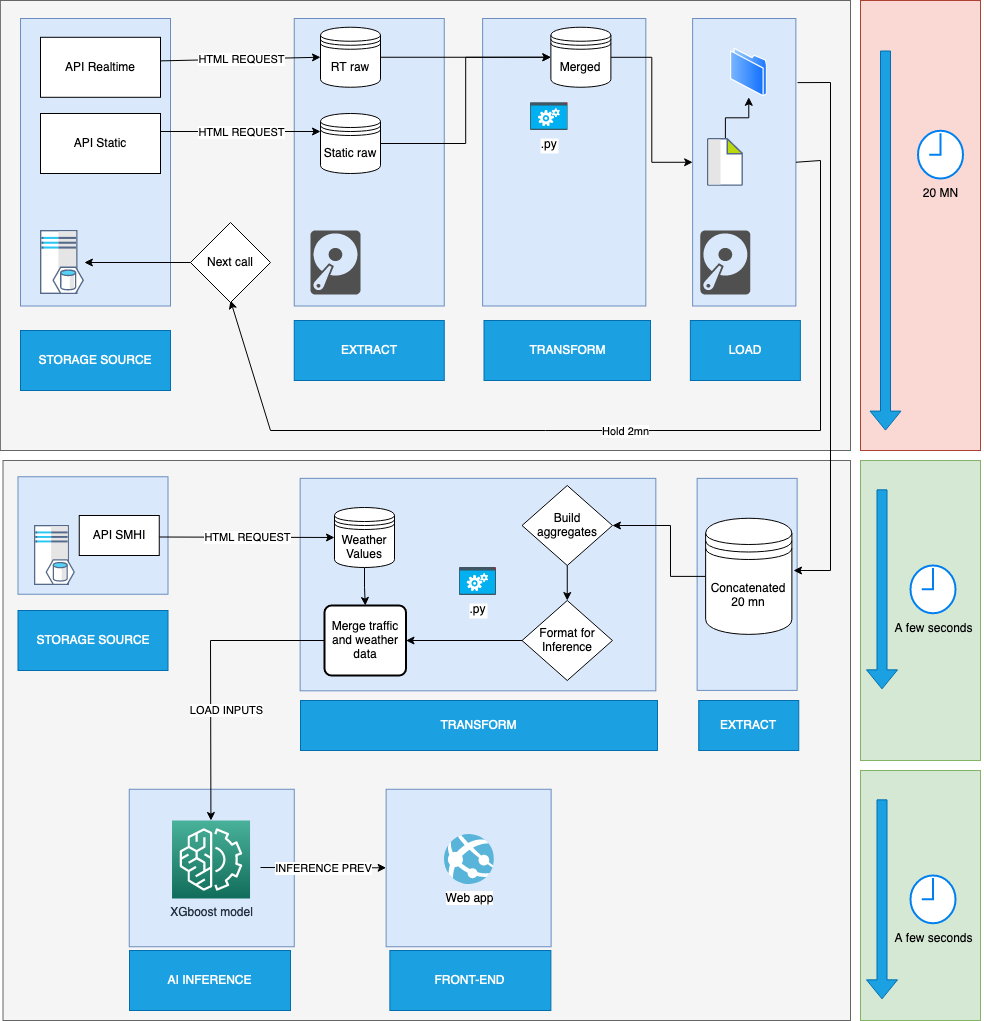

The diagram above was exported from draw.io. Its source (the exported page's mxGraphModel, read from the mxfile embedded in the PNG):
<mxGraphModel dx="2924" dy="2229" grid="1" gridSize="10" guides="1" tooltips="1" connect="1" arrows="1" fold="1" page="1" pageScale="1" pageWidth="850" pageHeight="1100" math="0" shadow="0">
  <root>
    <mxCell id="0" />
    <mxCell id="1" parent="0" />
    <mxCell id="IRGIp__oMzrErLI97pUp-57" value="" style="rounded=0;whiteSpace=wrap;html=1;fillColor=#f5f5f5;fontColor=#333333;strokeColor=#666666;" vertex="1" parent="1">
      <mxGeometry x="-827.5" y="-570" width="847.5" height="560" as="geometry" />
    </mxCell>
    <mxCell id="IRGIp__oMzrErLI97pUp-58" value="" style="rounded=0;whiteSpace=wrap;html=1;rotation=-90;fillColor=#dae8fc;strokeColor=#6c8ebf;" vertex="1" parent="1">
      <mxGeometry x="-697.49" y="-244.99" width="157.5" height="165" as="geometry" />
    </mxCell>
    <mxCell id="IRGIp__oMzrErLI97pUp-31" value="" style="rounded=0;whiteSpace=wrap;html=1;rotation=-90;fillColor=#dae8fc;strokeColor=#6c8ebf;" vertex="1" parent="1">
      <mxGeometry x="-458.75" y="-623.76" width="212.47" height="355.68" as="geometry" />
    </mxCell>
    <mxCell id="IRGIp__oMzrErLI97pUp-26" value="" style="rounded=0;whiteSpace=wrap;html=1;fillColor=#fad9d5;strokeColor=#ae4132;" vertex="1" parent="1">
      <mxGeometry x="30" y="-1030" width="120" height="450" as="geometry" />
    </mxCell>
    <mxCell id="IRGIp__oMzrErLI97pUp-22" value="" style="rounded=0;whiteSpace=wrap;html=1;fillColor=#f5f5f5;fontColor=#333333;strokeColor=#666666;" vertex="1" parent="1">
      <mxGeometry x="-830.13" y="-1030" width="850.13" height="450" as="geometry" />
    </mxCell>
    <mxCell id="BvXnrX7RNbLTSLcbNi9X-56" value="" style="rounded=0;whiteSpace=wrap;html=1;rotation=-90;fillColor=#dae8fc;strokeColor=#6c8ebf;" parent="1" vertex="1">
      <mxGeometry x="-230" y="-919.87" width="287.5" height="103.25" as="geometry" />
    </mxCell>
    <mxCell id="BvXnrX7RNbLTSLcbNi9X-38" value="" style="rounded=0;whiteSpace=wrap;html=1;rotation=-90;fillColor=#dae8fc;strokeColor=#6c8ebf;" parent="1" vertex="1">
      <mxGeometry x="-605" y="-943.25" width="287.5" height="150" as="geometry" />
    </mxCell>
    <mxCell id="BvXnrX7RNbLTSLcbNi9X-26" value="v" style="rounded=0;whiteSpace=wrap;html=1;rotation=-90;fillColor=#dae8fc;strokeColor=#6c8ebf;" parent="1" vertex="1">
      <mxGeometry x="-878.75" y="-943.25" width="287.5" height="150" as="geometry" />
    </mxCell>
    <mxCell id="BvXnrX7RNbLTSLcbNi9X-24" value="" style="shape=image;verticalLabelPosition=bottom;labelBackgroundColor=#ffffff;verticalAlign=top;aspect=fixed;imageAspect=0;image=data:image/svg+xml,(base64 omitted: 9620 chars);" parent="1" vertex="1">
      <mxGeometry x="-790" y="-800" width="43.88" height="64" as="geometry" />
    </mxCell>
    <mxCell id="BvXnrX7RNbLTSLcbNi9X-27" value="API Realtime" style="rounded=0;whiteSpace=wrap;html=1;" parent="1" vertex="1">
      <mxGeometry x="-790" y="-993.2" width="120" height="60" as="geometry" />
    </mxCell>
    <mxCell id="BvXnrX7RNbLTSLcbNi9X-28" value="API Static" style="rounded=0;whiteSpace=wrap;html=1;" parent="1" vertex="1">
      <mxGeometry x="-790" y="-917" width="120" height="60" as="geometry" />
    </mxCell>
    <mxCell id="BvXnrX7RNbLTSLcbNi9X-32" value="" style="endArrow=classic;html=1;rounded=0;exitX=1.002;exitY=0.393;exitDx=0;exitDy=0;entryX=0;entryY=0.5;entryDx=0;entryDy=0;exitPerimeter=0;" parent="1" source="BvXnrX7RNbLTSLcbNi9X-27" target="BvXnrX7RNbLTSLcbNi9X-44" edge="1">
      <mxGeometry relative="1" as="geometry">
        <mxPoint x="-640" y="-967.5" as="sourcePoint" />
        <mxPoint x="-540" y="-967.5" as="targetPoint" />
      </mxGeometry>
    </mxCell>
    <mxCell id="BvXnrX7RNbLTSLcbNi9X-33" value="HTML REQUEST" style="edgeLabel;resizable=0;html=1;align=center;verticalAlign=middle;" parent="BvXnrX7RNbLTSLcbNi9X-32" connectable="0" vertex="1">
      <mxGeometry relative="1" as="geometry" />
    </mxCell>
    <mxCell id="BvXnrX7RNbLTSLcbNi9X-34" value="" style="endArrow=classic;html=1;rounded=0;exitX=1;exitY=0.5;exitDx=0;exitDy=0;entryX=0;entryY=0.5;entryDx=0;entryDy=0;" parent="1" edge="1">
      <mxGeometry relative="1" as="geometry">
        <mxPoint x="-670" y="-899" as="sourcePoint" />
        <mxPoint x="-510" y="-899" as="targetPoint" />
      </mxGeometry>
    </mxCell>
    <mxCell id="BvXnrX7RNbLTSLcbNi9X-35" value="HTML REQUEST" style="edgeLabel;resizable=0;html=1;align=center;verticalAlign=middle;" parent="BvXnrX7RNbLTSLcbNi9X-34" connectable="0" vertex="1">
      <mxGeometry relative="1" as="geometry" />
    </mxCell>
    <mxCell id="BvXnrX7RNbLTSLcbNi9X-37" value="" style="sketch=0;pointerEvents=1;shadow=0;dashed=0;html=1;strokeColor=none;fillColor=#505050;labelPosition=center;verticalLabelPosition=bottom;verticalAlign=top;outlineConnect=0;align=center;shape=mxgraph.office.devices.hard_disk;" parent="1" vertex="1">
      <mxGeometry x="-520" y="-800" width="50" height="64" as="geometry" />
    </mxCell>
    <mxCell id="BvXnrX7RNbLTSLcbNi9X-39" value="" style="rounded=0;whiteSpace=wrap;html=1;rotation=-90;fillColor=#dae8fc;strokeColor=#6c8ebf;" parent="1" vertex="1">
      <mxGeometry x="-410.02" y="-949.86" width="287.5" height="163.2" as="geometry" />
    </mxCell>
    <mxCell id="BvXnrX7RNbLTSLcbNi9X-40" value="" style="rounded=0;whiteSpace=wrap;html=1;rotation=-90;fillColor=#dae8fc;strokeColor=#6c8ebf;" parent="1" vertex="1">
      <mxGeometry x="-796.25" y="-570.0000000000001" width="117.5" height="150" as="geometry" />
    </mxCell>
    <mxCell id="BvXnrX7RNbLTSLcbNi9X-41" value="" style="shape=image;verticalLabelPosition=bottom;labelBackgroundColor=#ffffff;verticalAlign=top;aspect=fixed;imageAspect=0;image=data:image/svg+xml,(base64 omitted: 9620 chars);" parent="1" vertex="1">
      <mxGeometry x="-796.25" y="-505" width="41.14" height="60" as="geometry" />
    </mxCell>
    <mxCell id="BvXnrX7RNbLTSLcbNi9X-51" style="edgeStyle=orthogonalEdgeStyle;rounded=0;orthogonalLoop=1;jettySize=auto;html=1;exitX=1;exitY=0.5;exitDx=0;exitDy=0;entryX=0;entryY=0.5;entryDx=0;entryDy=0;" parent="1" source="BvXnrX7RNbLTSLcbNi9X-44" target="BvXnrX7RNbLTSLcbNi9X-47" edge="1">
      <mxGeometry relative="1" as="geometry" />
    </mxCell>
    <mxCell id="BvXnrX7RNbLTSLcbNi9X-44" value="RT raw" style="shape=datastore;whiteSpace=wrap;html=1;" parent="1" vertex="1">
      <mxGeometry x="-510" y="-1003.25" width="60" height="60" as="geometry" />
    </mxCell>
    <mxCell id="BvXnrX7RNbLTSLcbNi9X-48" style="edgeStyle=orthogonalEdgeStyle;rounded=0;orthogonalLoop=1;jettySize=auto;html=1;exitX=1;exitY=0.5;exitDx=0;exitDy=0;entryX=0;entryY=0.5;entryDx=0;entryDy=0;" parent="1" source="BvXnrX7RNbLTSLcbNi9X-45" target="BvXnrX7RNbLTSLcbNi9X-47" edge="1">
      <mxGeometry relative="1" as="geometry" />
    </mxCell>
    <mxCell id="BvXnrX7RNbLTSLcbNi9X-45" value="Static raw" style="shape=datastore;whiteSpace=wrap;html=1;" parent="1" vertex="1">
      <mxGeometry x="-510" y="-917" width="60" height="60" as="geometry" />
    </mxCell>
    <mxCell id="IRGIp__oMzrErLI97pUp-14" value="" style="edgeStyle=orthogonalEdgeStyle;rounded=0;orthogonalLoop=1;jettySize=auto;html=1;" edge="1" parent="1" source="BvXnrX7RNbLTSLcbNi9X-47" target="BvXnrX7RNbLTSLcbNi9X-56">
      <mxGeometry relative="1" as="geometry" />
    </mxCell>
    <mxCell id="BvXnrX7RNbLTSLcbNi9X-47" value="Merged" style="shape=datastore;whiteSpace=wrap;html=1;" parent="1" vertex="1">
      <mxGeometry x="-279.62" y="-1003.25" width="60" height="60" as="geometry" />
    </mxCell>
    <mxCell id="BvXnrX7RNbLTSLcbNi9X-66" value="STORAGE SOURCE" style="rounded=0;whiteSpace=wrap;html=1;fillColor=#1ba1e2;fontColor=#ffffff;strokeColor=#006EAF;" parent="1" vertex="1">
      <mxGeometry x="-812.5" y="-420" width="150" height="60" as="geometry" />
    </mxCell>
    <mxCell id="BvXnrX7RNbLTSLcbNi9X-67" value="EXTRACT" style="rounded=0;whiteSpace=wrap;html=1;fillColor=#1ba1e2;fontColor=#ffffff;strokeColor=#006EAF;" parent="1" vertex="1">
      <mxGeometry x="-536.25" y="-710" width="150" height="60" as="geometry" />
    </mxCell>
    <mxCell id="BvXnrX7RNbLTSLcbNi9X-68" value="TRANSFORM" style="rounded=0;whiteSpace=wrap;html=1;fillColor=#1ba1e2;fontColor=#ffffff;strokeColor=#006EAF;" parent="1" vertex="1">
      <mxGeometry x="-346.5" y="-710" width="166.5" height="60" as="geometry" />
    </mxCell>
    <mxCell id="BvXnrX7RNbLTSLcbNi9X-74" value="&lt;div&gt;Merge traffic &lt;br&gt;&lt;/div&gt;&lt;div&gt;and weather&lt;/div&gt;&lt;div&gt;data&lt;br&gt;&lt;/div&gt;" style="rounded=1;whiteSpace=wrap;html=1;absoluteArcSize=1;arcSize=14;strokeWidth=2;" parent="1" vertex="1">
      <mxGeometry x="-506" y="-425" width="81.5" height="70" as="geometry" />
    </mxCell>
    <mxCell id="BvXnrX7RNbLTSLcbNi9X-77" value="" style="sketch=0;pointerEvents=1;shadow=0;dashed=0;html=1;strokeColor=none;fillColor=#505050;labelPosition=center;verticalLabelPosition=bottom;verticalAlign=top;outlineConnect=0;align=center;shape=mxgraph.office.devices.hard_disk;" parent="1" vertex="1">
      <mxGeometry x="-130.13" y="-800" width="50" height="64" as="geometry" />
    </mxCell>
    <mxCell id="BvXnrX7RNbLTSLcbNi9X-78" value="LOAD" style="rounded=0;whiteSpace=wrap;html=1;fillColor=#1ba1e2;fontColor=#ffffff;strokeColor=#006EAF;" parent="1" vertex="1">
      <mxGeometry x="-140.13" y="-710" width="110" height="60" as="geometry" />
    </mxCell>
    <mxCell id="BvXnrX7RNbLTSLcbNi9X-85" value=".py" style="shape=image;verticalLabelPosition=bottom;labelBackgroundColor=#ffffff;verticalAlign=top;aspect=fixed;imageAspect=0;image=data:image/svg+xml,(base64 omitted: 10920 chars);" parent="1" vertex="1">
      <mxGeometry x="-300" y="-927.74" width="37.58" height="28" as="geometry" />
    </mxCell>
    <mxCell id="IRGIp__oMzrErLI97pUp-1" value="API SMHI" style="rounded=0;whiteSpace=wrap;html=1;" vertex="1" parent="1">
      <mxGeometry x="-751.25" y="-515" width="80" height="40" as="geometry" />
    </mxCell>
    <mxCell id="IRGIp__oMzrErLI97pUp-2" value="" style="endArrow=classic;html=1;rounded=0;exitX=1.002;exitY=0.393;exitDx=0;exitDy=0;entryX=0;entryY=0.5;entryDx=0;entryDy=0;exitPerimeter=0;" edge="1" parent="1" target="IRGIp__oMzrErLI97pUp-4">
      <mxGeometry relative="1" as="geometry">
        <mxPoint x="-671.25" y="-493.5" as="sourcePoint" />
        <mxPoint x="-511.25" y="-496.5" as="targetPoint" />
      </mxGeometry>
    </mxCell>
    <mxCell id="IRGIp__oMzrErLI97pUp-3" value="HTML REQUEST" style="edgeLabel;resizable=0;html=1;align=center;verticalAlign=middle;" connectable="0" vertex="1" parent="IRGIp__oMzrErLI97pUp-2">
      <mxGeometry relative="1" as="geometry" />
    </mxCell>
    <mxCell id="IRGIp__oMzrErLI97pUp-42" value="" style="edgeStyle=orthogonalEdgeStyle;rounded=0;orthogonalLoop=1;jettySize=auto;html=1;" edge="1" parent="1" source="IRGIp__oMzrErLI97pUp-4" target="BvXnrX7RNbLTSLcbNi9X-74">
      <mxGeometry relative="1" as="geometry" />
    </mxCell>
    <mxCell id="IRGIp__oMzrErLI97pUp-4" value="&lt;div&gt;Weather&lt;/div&gt;&lt;div&gt;Values&lt;br&gt;&lt;/div&gt;" style="shape=datastore;whiteSpace=wrap;html=1;" vertex="1" parent="1">
      <mxGeometry x="-496" y="-523" width="60" height="60" as="geometry" />
    </mxCell>
    <mxCell id="IRGIp__oMzrErLI97pUp-30" value="" style="edgeStyle=orthogonalEdgeStyle;rounded=0;orthogonalLoop=1;jettySize=auto;html=1;" edge="1" parent="1" source="IRGIp__oMzrErLI97pUp-6" target="IRGIp__oMzrErLI97pUp-15">
      <mxGeometry relative="1" as="geometry" />
    </mxCell>
    <mxCell id="IRGIp__oMzrErLI97pUp-6" value="" style="shape=image;verticalLabelPosition=bottom;labelBackgroundColor=#ffffff;verticalAlign=top;aspect=fixed;imageAspect=0;image=data:image/svg+xml,(base64 omitted: 4296 chars);" vertex="1" parent="1">
      <mxGeometry x="-123.13" y="-892.26" width="36" height="48" as="geometry" />
    </mxCell>
    <mxCell id="IRGIp__oMzrErLI97pUp-12" value="" style="endArrow=classic;html=1;rounded=0;exitX=0.5;exitY=1;exitDx=0;exitDy=0;" edge="1" parent="1" source="BvXnrX7RNbLTSLcbNi9X-56">
      <mxGeometry relative="1" as="geometry">
        <mxPoint x="-40" y="-820" as="sourcePoint" />
        <mxPoint x="-600" y="-730" as="targetPoint" />
        <Array as="points">
          <mxPoint x="-10" y="-870" />
          <mxPoint x="-10" y="-600" />
          <mxPoint x="-560" y="-600" />
        </Array>
      </mxGeometry>
    </mxCell>
    <mxCell id="IRGIp__oMzrErLI97pUp-13" value="Hold 2mn" style="edgeLabel;resizable=0;html=1;align=center;verticalAlign=middle;" connectable="0" vertex="1" parent="IRGIp__oMzrErLI97pUp-12">
      <mxGeometry relative="1" as="geometry" />
    </mxCell>
    <mxCell id="IRGIp__oMzrErLI97pUp-15" value="" style="image;aspect=fixed;perimeter=ellipsePerimeter;html=1;align=center;shadow=0;dashed=0;spacingTop=3;image=img/lib/active_directory/folder.svg;" vertex="1" parent="1">
      <mxGeometry x="-100" y="-983.2" width="36.5" height="50" as="geometry" />
    </mxCell>
    <mxCell id="IRGIp__oMzrErLI97pUp-20" value="" style="edgeStyle=orthogonalEdgeStyle;rounded=0;orthogonalLoop=1;jettySize=auto;html=1;" edge="1" parent="1" source="IRGIp__oMzrErLI97pUp-18" target="BvXnrX7RNbLTSLcbNi9X-24">
      <mxGeometry relative="1" as="geometry" />
    </mxCell>
    <mxCell id="IRGIp__oMzrErLI97pUp-18" value="Next call" style="rhombus;whiteSpace=wrap;html=1;" vertex="1" parent="1">
      <mxGeometry x="-640" y="-808" width="80" height="80" as="geometry" />
    </mxCell>
    <mxCell id="IRGIp__oMzrErLI97pUp-23" value="EXTRACT" style="rounded=0;whiteSpace=wrap;html=1;fillColor=#1ba1e2;fontColor=#ffffff;strokeColor=#006EAF;" vertex="1" parent="1">
      <mxGeometry x="-131.75" y="-330" width="100" height="50" as="geometry" />
    </mxCell>
    <mxCell id="IRGIp__oMzrErLI97pUp-24" value="20 MN" style="text;html=1;align=center;verticalAlign=middle;resizable=0;points=[];autosize=1;strokeColor=none;fillColor=none;" vertex="1" parent="1">
      <mxGeometry x="80" y="-852" width="60" height="30" as="geometry" />
    </mxCell>
    <mxCell id="IRGIp__oMzrErLI97pUp-25" value="" style="html=1;verticalLabelPosition=bottom;align=center;labelBackgroundColor=#ffffff;verticalAlign=top;strokeWidth=2;strokeColor=#0080F0;shadow=0;dashed=0;shape=mxgraph.ios7.icons.clock;" vertex="1" parent="1">
      <mxGeometry x="87.5" y="-899.74" width="45" height="47.74" as="geometry" />
    </mxCell>
    <mxCell id="IRGIp__oMzrErLI97pUp-27" value="" style="rounded=0;whiteSpace=wrap;html=1;rotation=-90;fillColor=#dae8fc;strokeColor=#6c8ebf;" vertex="1" parent="1">
      <mxGeometry x="-189.37" y="-496.12" width="212" height="100" as="geometry" />
    </mxCell>
    <mxCell id="IRGIp__oMzrErLI97pUp-11" value="" style="shape=flexArrow;endArrow=classic;html=1;rounded=0;fillColor=#1ba1e2;strokeColor=#006EAF;" edge="1" parent="1">
      <mxGeometry width="50" height="50" relative="1" as="geometry">
        <mxPoint x="55" y="-980" as="sourcePoint" />
        <mxPoint x="55.004424700133285" y="-599.9" as="targetPoint" />
      </mxGeometry>
    </mxCell>
    <mxCell id="IRGIp__oMzrErLI97pUp-37" value="" style="edgeStyle=orthogonalEdgeStyle;rounded=0;orthogonalLoop=1;jettySize=auto;html=1;entryX=1;entryY=0.5;entryDx=0;entryDy=0;" edge="1" parent="1" source="IRGIp__oMzrErLI97pUp-28" target="IRGIp__oMzrErLI97pUp-32">
      <mxGeometry relative="1" as="geometry">
        <Array as="points">
          <mxPoint x="-160" y="-454" />
          <mxPoint x="-160" y="-505" />
        </Array>
      </mxGeometry>
    </mxCell>
    <mxCell id="IRGIp__oMzrErLI97pUp-28" value="&lt;div&gt;Concatenated&lt;/div&gt;&lt;div&gt;20 mn&lt;br&gt;&lt;/div&gt;" style="shape=datastore;whiteSpace=wrap;html=1;" vertex="1" parent="1">
      <mxGeometry x="-124.87" y="-512.24" width="86.25" height="116.12" as="geometry" />
    </mxCell>
    <mxCell id="IRGIp__oMzrErLI97pUp-29" value="" style="endArrow=classic;html=1;rounded=0;exitX=0.777;exitY=1.016;exitDx=0;exitDy=0;exitPerimeter=0;entryX=1.019;entryY=0.45;entryDx=0;entryDy=0;entryPerimeter=0;" edge="1" parent="1" source="BvXnrX7RNbLTSLcbNi9X-56" target="IRGIp__oMzrErLI97pUp-28">
      <mxGeometry width="50" height="50" relative="1" as="geometry">
        <mxPoint x="-20" y="-470" as="sourcePoint" />
        <mxPoint y="-430" as="targetPoint" />
        <Array as="points">
          <mxPoint y="-948" />
          <mxPoint y="-460" />
        </Array>
      </mxGeometry>
    </mxCell>
    <mxCell id="IRGIp__oMzrErLI97pUp-32" value="Build aggregates" style="rhombus;whiteSpace=wrap;html=1;" vertex="1" parent="1">
      <mxGeometry x="-308.44" y="-545" width="90.38" height="80" as="geometry" />
    </mxCell>
    <mxCell id="IRGIp__oMzrErLI97pUp-41" value="" style="edgeStyle=orthogonalEdgeStyle;rounded=0;orthogonalLoop=1;jettySize=auto;html=1;" edge="1" parent="1" source="IRGIp__oMzrErLI97pUp-33" target="BvXnrX7RNbLTSLcbNi9X-74">
      <mxGeometry relative="1" as="geometry" />
    </mxCell>
    <mxCell id="IRGIp__oMzrErLI97pUp-33" value="&lt;div&gt;Format for&lt;/div&gt;&lt;div&gt;Inference&lt;br&gt;&lt;/div&gt;" style="rhombus;whiteSpace=wrap;html=1;" vertex="1" parent="1">
      <mxGeometry x="-308.44" y="-430" width="90.38" height="80" as="geometry" />
    </mxCell>
    <mxCell id="IRGIp__oMzrErLI97pUp-34" value="TRANSFORM" style="rounded=0;whiteSpace=wrap;html=1;fillColor=#1ba1e2;fontColor=#ffffff;strokeColor=#006EAF;" vertex="1" parent="1">
      <mxGeometry x="-530" y="-330" width="356.97" height="50" as="geometry" />
    </mxCell>
    <mxCell id="IRGIp__oMzrErLI97pUp-40" value="" style="endArrow=classic;html=1;rounded=0;exitX=0.5;exitY=1;exitDx=0;exitDy=0;" edge="1" parent="1" source="IRGIp__oMzrErLI97pUp-32" target="IRGIp__oMzrErLI97pUp-33">
      <mxGeometry width="50" height="50" relative="1" as="geometry">
        <mxPoint x="-258.25" y="-465" as="sourcePoint" />
        <mxPoint x="-308.25" y="-425" as="targetPoint" />
      </mxGeometry>
    </mxCell>
    <mxCell id="IRGIp__oMzrErLI97pUp-44" value=".py" style="shape=image;verticalLabelPosition=bottom;labelBackgroundColor=#ffffff;verticalAlign=top;aspect=fixed;imageAspect=0;image=data:image/svg+xml,(base64 omitted: 10920 chars);" vertex="1" parent="1">
      <mxGeometry x="-371.3" y="-463.00000000000006" width="37.58" height="28" as="geometry" />
    </mxCell>
    <mxCell id="IRGIp__oMzrErLI97pUp-47" value="STORAGE SOURCE" style="rounded=0;whiteSpace=wrap;html=1;fillColor=#1ba1e2;fontColor=#ffffff;strokeColor=#006EAF;" vertex="1" parent="1">
      <mxGeometry x="-810" y="-700" width="150" height="60" as="geometry" />
    </mxCell>
    <mxCell id="IRGIp__oMzrErLI97pUp-48" value="XGboost model" style="sketch=0;points=[[0,0,0],[0.25,0,0],[0.5,0,0],[0.75,0,0],[1,0,0],[0,1,0],[0.25,1,0],[0.5,1,0],[0.75,1,0],[1,1,0],[0,0.25,0],[0,0.5,0],[0,0.75,0],[1,0.25,0],[1,0.5,0],[1,0.75,0]];outlineConnect=0;fontColor=#232F3E;gradientColor=#4AB29A;gradientDirection=north;fillColor=#116D5B;strokeColor=#ffffff;dashed=0;verticalLabelPosition=bottom;verticalAlign=top;align=center;html=1;fontSize=12;fontStyle=0;aspect=fixed;shape=mxgraph.aws4.resourceIcon;resIcon=mxgraph.aws4.machine_learning;" vertex="1" parent="1">
      <mxGeometry x="-658.47" y="-210" width="78" height="78" as="geometry" />
    </mxCell>
    <mxCell id="IRGIp__oMzrErLI97pUp-49" value="" style="endArrow=classic;html=1;rounded=0;exitX=0;exitY=0.5;exitDx=0;exitDy=0;" edge="1" parent="1" source="BvXnrX7RNbLTSLcbNi9X-74" target="IRGIp__oMzrErLI97pUp-48">
      <mxGeometry width="50" height="50" relative="1" as="geometry">
        <mxPoint x="-620" y="-400" as="sourcePoint" />
        <mxPoint x="-620" y="-290" as="targetPoint" />
        <Array as="points">
          <mxPoint x="-620" y="-390" />
        </Array>
      </mxGeometry>
    </mxCell>
    <mxCell id="IRGIp__oMzrErLI97pUp-50" value="LOAD INPUTS" style="edgeLabel;html=1;align=center;verticalAlign=middle;resizable=0;points=[];" vertex="1" connectable="0" parent="IRGIp__oMzrErLI97pUp-49">
      <mxGeometry x="-0.215" relative="1" as="geometry">
        <mxPoint x="15" y="69" as="offset" />
      </mxGeometry>
    </mxCell>
    <mxCell id="IRGIp__oMzrErLI97pUp-53" value="" style="rounded=0;whiteSpace=wrap;html=1;fillColor=#d5e8d4;strokeColor=#82b366;" vertex="1" parent="1">
      <mxGeometry x="30" y="-570" width="120" height="300" as="geometry" />
    </mxCell>
    <mxCell id="IRGIp__oMzrErLI97pUp-54" value="" style="shape=flexArrow;endArrow=classic;html=1;rounded=0;fillColor=#1ba1e2;strokeColor=#006EAF;" edge="1" parent="1">
      <mxGeometry width="50" height="50" relative="1" as="geometry">
        <mxPoint x="51.5" y="-541.13" as="sourcePoint" />
        <mxPoint x="51.5" y="-341.13" as="targetPoint" />
      </mxGeometry>
    </mxCell>
    <mxCell id="IRGIp__oMzrErLI97pUp-55" value="A few seconds" style="text;html=1;align=center;verticalAlign=middle;resizable=0;points=[];autosize=1;strokeColor=none;fillColor=none;" vertex="1" parent="1">
      <mxGeometry x="52.5" y="-417.26" width="100" height="30" as="geometry" />
    </mxCell>
    <mxCell id="IRGIp__oMzrErLI97pUp-56" value="" style="html=1;verticalLabelPosition=bottom;align=center;labelBackgroundColor=#ffffff;verticalAlign=top;strokeWidth=2;strokeColor=#0080F0;shadow=0;dashed=0;shape=mxgraph.ios7.icons.clock;" vertex="1" parent="1">
      <mxGeometry x="80" y="-465" width="45" height="47.74" as="geometry" />
    </mxCell>
    <mxCell id="IRGIp__oMzrErLI97pUp-59" value="AI INFERENCE" style="rounded=0;whiteSpace=wrap;html=1;fillColor=#1ba1e2;fontColor=#ffffff;strokeColor=#006EAF;" vertex="1" parent="1">
      <mxGeometry x="-701" y="-79.99" width="161" height="60" as="geometry" />
    </mxCell>
    <mxCell id="IRGIp__oMzrErLI97pUp-61" value="" style="rounded=0;whiteSpace=wrap;html=1;fillColor=#d5e8d4;strokeColor=#82b366;" vertex="1" parent="1">
      <mxGeometry x="30" y="-260" width="120" height="250" as="geometry" />
    </mxCell>
    <mxCell id="IRGIp__oMzrErLI97pUp-62" value="" style="shape=flexArrow;endArrow=classic;html=1;rounded=0;fillColor=#1ba1e2;strokeColor=#006EAF;" edge="1" parent="1">
      <mxGeometry width="50" height="50" relative="1" as="geometry">
        <mxPoint x="51.5" y="-231.13" as="sourcePoint" />
        <mxPoint x="51.5" y="-31.129999999999995" as="targetPoint" />
      </mxGeometry>
    </mxCell>
    <mxCell id="IRGIp__oMzrErLI97pUp-63" value="A few seconds" style="text;html=1;align=center;verticalAlign=middle;resizable=0;points=[];autosize=1;strokeColor=none;fillColor=none;" vertex="1" parent="1">
      <mxGeometry x="52.5" y="-107.25999999999999" width="100" height="30" as="geometry" />
    </mxCell>
    <mxCell id="IRGIp__oMzrErLI97pUp-64" value="" style="html=1;verticalLabelPosition=bottom;align=center;labelBackgroundColor=#ffffff;verticalAlign=top;strokeWidth=2;strokeColor=#0080F0;shadow=0;dashed=0;shape=mxgraph.ios7.icons.clock;" vertex="1" parent="1">
      <mxGeometry x="80" y="-155" width="45" height="47.74" as="geometry" />
    </mxCell>
    <mxCell id="IRGIp__oMzrErLI97pUp-65" value="" style="rounded=0;whiteSpace=wrap;html=1;rotation=-90;fillColor=#dae8fc;strokeColor=#6c8ebf;" vertex="1" parent="1">
      <mxGeometry x="-440.62" y="-244.99" width="157.5" height="165" as="geometry" />
    </mxCell>
    <mxCell id="IRGIp__oMzrErLI97pUp-66" value="FRONT-END" style="rounded=0;whiteSpace=wrap;html=1;fillColor=#1ba1e2;fontColor=#ffffff;strokeColor=#006EAF;" vertex="1" parent="1">
      <mxGeometry x="-440.62" y="-79.99" width="161" height="60" as="geometry" />
    </mxCell>
    <mxCell id="IRGIp__oMzrErLI97pUp-67" value="Web app" style="image;sketch=0;aspect=fixed;html=1;points=[];align=center;fontSize=12;image=img/lib/mscae/App_Services.svg;" vertex="1" parent="1">
      <mxGeometry x="-386.25" y="-196" width="50" height="50" as="geometry" />
    </mxCell>
    <mxCell id="IRGIp__oMzrErLI97pUp-68" value="" style="endArrow=classic;html=1;rounded=0;" edge="1" parent="1" target="IRGIp__oMzrErLI97pUp-65">
      <mxGeometry relative="1" as="geometry">
        <mxPoint x="-570" y="-162.99" as="sourcePoint" />
        <mxPoint x="-470" y="-162.99" as="targetPoint" />
      </mxGeometry>
    </mxCell>
    <mxCell id="IRGIp__oMzrErLI97pUp-69" value="INFERENCE PREV" style="edgeLabel;resizable=0;html=1;align=center;verticalAlign=middle;" connectable="0" vertex="1" parent="IRGIp__oMzrErLI97pUp-68">
      <mxGeometry relative="1" as="geometry" />
    </mxCell>
  </root>
</mxGraphModel>